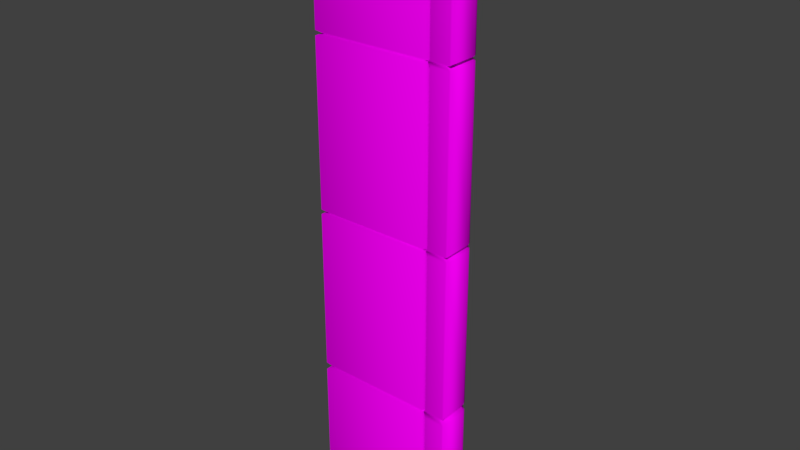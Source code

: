 # Source: sidewalk_-_Copy.blend  (saved by Blender 2.79.0; exported with 4.5.12 LTS)
import bpy
from mathutils import Matrix  # noqa: F401  (used for matrix-valued properties, if any)

bpy.ops.wm.read_factory_settings(use_empty=True)
scene = bpy.context.scene
scene.name = 'Scene'

# ---- collections
col_collection_1 = bpy.data.collections.new('Collection 1'); scene.collection.children.link(col_collection_1)

# ---- images (referenced by path relative to the original .blend; pixels are not part of the script)
import os
ASSET_DIR = os.environ.get("B2B_ASSET_DIR", "")  # directory of the original .blend (textures are referenced by path, not embedded)
HERE = os.path.dirname(os.path.abspath(__file__))  # packed textures are extracted next to this script under _unpacked/

def load_image(name, relpath, width, height, colorspace="sRGB"):
    """Load a texture the original file referenced (path relative to the .blend, or extracted next to this script)."""
    p = next((c for c in (os.path.join(HERE, relpath), os.path.join(ASSET_DIR, relpath)) if relpath and os.path.exists(c)), "")
    if p:
        img = bpy.data.images.load(p, check_existing=True)
        img.name = name
    else:  # same state as the original file: an image datablock whose file is absent (Cycles renders it pink)
        img = bpy.data.images.new(name, width, height)
        img.source = "FILE"
        img.filepath = "//" + (relpath or name)
    img.colorspace_settings.name = colorspace
    return img
img_free_white_concrete_texture_jpg = load_image('Free-White-Concrete-Texture.jpg', 'Free-White-Concrete-Texture.jpg', 1024, 1024, 'sRGB')

# ---- materials (node trees are filled in below, after node groups)
mat_material_001 = bpy.data.materials.new('Material.001')
mat_material_001.alpha_threshold = 0.0
mat_material_001.roughness = 0.5

# ---- material node trees
mat_material_001.use_nodes = True; mat_material_001.node_tree.nodes.clear()
_N = mat_material_001.node_tree.nodes; _L = mat_material_001.node_tree.links
n0 = _N.new('ShaderNodeOutputMaterial'); n0.name = 'Material Output'; n0.location = (300, 300)
n1 = _N.new('ShaderNodeBsdfDiffuse'); n1.name = 'Diffuse BSDF'; n1.location = (10, 300)
n2 = _N.new('ShaderNodeTexBrick'); n2.name = 'Brick Texture'; n2.location = (-29, 166)
n3 = _N.new('ShaderNodeTexImage'); n3.name = 'Image Texture'; n3.location = (-188, 324)
n3.width = 140
n3.image = img_free_white_concrete_texture_jpg
_L.new(n1.outputs[0], n0.inputs[0])
_L.new(n3.outputs[0], n1.inputs[0])
n0.is_active_output = True

# ---- world
world_world = bpy.data.worlds.new('World'); scene.world = world_world
world_world.color = (0.05088, 0.05088, 0.05088)
world_world.use_sun_shadow = False
world_world.sun_shadow_jitter_overblur = 0.0
world_world.cycles.sampling_method = 'MANUAL'

# ---- meshes
me_cube = bpy.data.meshes.new('Cube')
me_cube.from_pydata([(0.9518, 0.251, -1.0), (0.9229, -0.9118, -1.0), (-0.8771, -0.9118, -1.0), (-0.8771, 0.8882, -1.0), (0.9518, 0.251, 1.0), (0.9229, -0.9118, 1.0), (-0.8771, -0.9118, 1.0), (-0.8771, 0.8882, 1.0), (0.6407, 0.8018, -1.0), (0.6407, -0.8124, -1.0), (0.6407, 0.8018, 1.0), (0.6407, -0.8124, 1.0), (0.9819, 0.292, -0.5841), (0.9819, 0.292, -0.5587), (0.9819, 0.292, -0.00793), (0.9819, 0.292, 0.00793), (0.9819, 0.292, 0.5635), (0.9819, 0.292, 0.5794), (1.0, -1.0, -0.5841), (1.0, -1.0, -0.5587), (1.0, -1.0, -0.00793), (1.0, -1.0, 0.00793), (1.0, -1.0, 0.5635), (1.0, -1.0, 0.5794), (-1.0, -1.0, -0.5841), (-1.0, -1.0, -0.5587), (-1.0, -1.0, -0.00793), (-1.0, -1.0, 0.00793), (-1.0, -1.0, 0.5635), (-1.0, -1.0, 0.5794), (-1.0, 1.0, -0.5841), (-1.0, 1.0, -0.5587), (-1.0, 1.0, -0.00793), (-1.0, 1.0, 0.00793), (-1.0, 1.0, 0.5635), (-1.0, 1.0, 0.5794), (0.6865, 0.902, -0.5841), (0.6865, 0.902, -0.5587), (0.6865, 0.902, -0.00793), (0.6865, 0.902, 0.00793), (0.6865, 0.902, 0.5635), (0.6865, 0.902, 0.5794), (0.6865, -0.8915, 0.5794), (0.6865, -0.8915, 0.5635), (0.6865, -0.8915, 0.00793), (0.6865, -0.8915, -0.00793), (0.6865, -0.8915, -0.5587), (0.6865, -0.8915, -0.5841), (0.9819, 0.292, 0.9886), (1.0, -1.0, 0.9886), (-1.0, -1.0, 0.9886), (-1.0, 1.0, 0.9886), (0.6865, 0.902, 0.9886), (0.6865, -0.8915, 0.9886), (0.6865, -0.8915, -0.9882), (0.9819, 0.292, -0.9882), (1.0, -1.0, -0.9882), (-1.0, -1.0, -0.9882), (-1.0, 1.0, -0.9882), (0.6865, 0.902, -0.9882), (0.9518, 0.251, 0.5714), (0.9229, -0.9118, 0.5714), (-0.8771, -0.9118, 0.5714), (-0.8771, 0.8882, 0.5714), (0.6407, 0.8018, 0.5714), (0.6407, -0.8124, 0.5714), (0.9518, 0.2511, 0.0), (0.923, -0.9119, 0.0), (-0.8773, -0.9119, 0.0), (-0.8773, 0.8883, 0.0), (0.6408, 0.8019, 0.0), (0.6407, -0.8125, 0.0), (0.9518, 0.251, -0.5714), (0.9229, -0.9118, -0.5714), (-0.8771, -0.9118, -0.5714), (-0.8771, 0.8882, -0.5714), (0.6407, 0.8018, -0.5714), (0.6407, -0.8124, -0.5714), (0.6624, 0.8391, -1.0), (0.6624, -0.9118, -1.0), (0.6624, 0.8391, 1.0), (0.6624, -0.9118, 1.0), (0.7106, -1.0, -0.5841), (0.7106, -1.0, -0.5587), (0.7106, -1.0, -0.00793), (0.7106, -1.0, 0.00793), (0.7106, -1.0, 0.5635), (0.7106, -1.0, 0.5794), (0.7106, 0.9454, 0.5794), (0.7106, 0.9454, 0.5635), (0.7106, 0.9454, 0.00793), (0.7106, 0.9454, -0.00793), (0.7106, 0.9454, -0.5587), (0.7106, 0.9454, -0.5841), (0.7106, 0.9454, 0.9886), (0.7106, -1.0, 0.9886), (0.7106, -1.0, -0.9882), (0.7106, 0.9454, -0.9882), (0.6624, 0.8391, 0.5714), (0.6624, -0.9118, 0.5714), (0.6625, 0.8392, 0.0), (0.6625, -0.9119, 0.0), (0.6624, 0.8391, -0.5714), (0.6624, -0.9118, -0.5714), (0.6184, 0.8882, -1.0), (0.6184, -0.9118, -1.0), (0.6184, 0.8882, 1.0), (0.6184, -0.9118, 1.0), (0.6616, 1.0, 0.5794), (0.6616, 1.0, 0.5635), (0.6616, 1.0, 0.00793), (0.6616, 1.0, -0.00793), (0.6616, 1.0, -0.5587), (0.6616, 1.0, -0.5841), (0.6616, -1.0, -0.5841), (0.6616, -1.0, -0.5587), (0.6616, -1.0, -0.00793), (0.6616, -1.0, 0.00793), (0.6616, -1.0, 0.5635), (0.6616, -1.0, 0.5794), (0.6616, 1.0, 0.9886), (0.6616, -1.0, 0.9886), (0.6616, -1.0, -0.9882), (0.6616, 1.0, -0.9882), (0.6184, -0.9118, 0.5714), (0.6184, 0.8882, 0.5714), (0.6184, -0.9119, 0.0), (0.6184, 0.8883, 0.0), (0.6184, -0.9118, -0.5714), (0.6184, 0.8882, -0.5714), (0.9074, 0.2861, -1.0), (0.9074, -0.9118, -1.0), (0.9074, 0.2861, 1.0), (0.9074, -0.9118, 1.0), (0.9828, -1.0, -0.5841), (0.9828, -1.0, -0.5587), (0.9828, -1.0, -0.00793), (0.9828, -1.0, 0.00793), (0.9828, -1.0, 0.5635), (0.9828, -1.0, 0.5794), (0.9828, 0.331, 0.5794), (0.9828, 0.331, 0.5635), (0.9828, 0.331, 0.00793), (0.9828, 0.331, -0.00793), (0.9828, 0.331, -0.5587), (0.9828, 0.331, -0.5841), (0.9828, 0.331, 0.9886), (0.9828, -1.0, 0.9886), (0.9828, -1.0, -0.9882), (0.9828, 0.331, -0.9882), (0.9074, 0.2861, 0.5714), (0.9074, -0.9118, 0.5714), (0.9075, 0.2861, 0.0), (0.9074, -0.9119, 0.0), (0.9074, 0.2861, -0.5714), (0.9074, -0.9118, -0.5714), (0.9229, 0.177, -1.0), (-0.8771, 0.7736, -1.0), (0.9229, 0.177, 1.0), (-0.8771, 0.7736, 1.0), (0.6407, 0.699, 1.0), (0.6407, 0.699, -1.0), (-1.0, 0.8726, -0.5841), (-1.0, 0.8726, -0.5587), (-1.0, 0.8726, -0.00793), (-1.0, 0.8726, 0.00793), (-1.0, 0.8726, 0.5635), (-1.0, 0.8726, 0.5794), (1.0, 0.2097, -0.5841), (1.0, 0.2097, -0.5587), (1.0, 0.2097, -0.00793), (1.0, 0.2097, 0.00793), (1.0, 0.2097, 0.5635), (1.0, 0.2097, 0.5794), (-1.0, 0.8726, 0.9886), (1.0, 0.2097, 0.9886), (1.0, 0.2097, -0.9882), (-1.0, 0.8726, -0.9882), (0.9229, 0.177, 0.5714), (-0.8771, 0.7736, 0.5714), (0.923, 0.177, 0.0), (-0.8773, 0.7737, 0.0), (0.9229, 0.177, -0.5714), (-0.8771, 0.7736, -0.5714), (0.6624, 0.7276, -1.0), (0.6624, 0.7276, 1.0), (0.6184, 0.7736, 1.0), (0.6184, 0.7736, -1.0), (0.9074, 0.2098, 1.0), (0.9074, 0.2098, -1.0)], [], [(187, 105, 2, 157), (186, 159, 6, 107), (175, 158, 5, 49), (121, 107, 6, 50), (174, 159, 7, 51), (123, 104, 3, 58), (97, 78, 8, 59), (95, 81, 11, 53), (185, 160, 11, 81), (184, 79, 9, 161), (96, 82, 47, 54), (103, 83, 46, 77), (83, 84, 45, 46), (101, 85, 44, 71), (85, 86, 43, 44), (99, 87, 42, 65), (94, 88, 41, 52), (98, 89, 40, 64), (89, 90, 39, 40), (100, 91, 38, 70), (91, 92, 37, 38), (102, 93, 36, 76), (120, 108, 35, 51), (125, 109, 34, 63), (109, 110, 33, 34), (127, 111, 32, 69), (111, 112, 31, 32), (129, 113, 30, 75), (177, 162, 30, 58), (183, 163, 31, 75), (163, 164, 32, 31), (181, 165, 33, 69), (165, 166, 34, 33), (179, 167, 35, 63), (122, 114, 24, 57), (128, 115, 25, 74), (115, 116, 26, 25), (126, 117, 27, 68), (117, 118, 28, 27), (124, 119, 29, 62), (176, 168, 18, 56), (182, 169, 19, 73), (169, 170, 20, 19), (180, 171, 21, 67), (171, 172, 22, 21), (178, 173, 23, 61), (106, 120, 51, 7), (80, 94, 52, 10), (87, 95, 53, 42), (167, 174, 51, 35), (119, 121, 50, 29), (173, 175, 49, 23), (156, 176, 56, 1), (105, 122, 57, 2), (157, 177, 58, 3), (79, 96, 54, 9), (93, 97, 59, 36), (113, 123, 58, 30), (172, 178, 61, 22), (118, 124, 62, 28), (166, 179, 63, 34), (108, 125, 63, 35), (88, 98, 64, 41), (86, 99, 65, 43), (170, 180, 67, 20), (116, 126, 68, 26), (164, 181, 69, 32), (110, 127, 69, 33), (90, 100, 70, 39), (84, 101, 71, 45), (168, 182, 73, 18), (114, 128, 74, 24), (162, 183, 75, 30), (112, 129, 75, 31), (92, 102, 76, 37), (82, 103, 77, 47), (134, 155, 103, 82), (144, 154, 102, 92), (136, 153, 101, 84), (142, 152, 100, 90), (138, 151, 99, 86), (140, 150, 98, 88), (145, 149, 97, 93), (131, 148, 96, 79), (139, 147, 95, 87), (132, 146, 94, 80), (154, 145, 93, 102), (143, 144, 92, 91), (152, 143, 91, 100), (141, 142, 90, 89), (150, 141, 89, 98), (146, 140, 88, 94), (151, 139, 87, 99), (137, 138, 86, 85), (153, 137, 85, 101), (135, 136, 84, 83), (155, 135, 83, 103), (148, 134, 82, 96), (189, 131, 79, 184), (188, 185, 81, 133), (147, 133, 81, 95), (149, 130, 78, 97), (37, 76, 129, 112), (47, 77, 128, 114), (39, 70, 127, 110), (45, 71, 126, 116), (41, 64, 125, 108), (43, 65, 124, 118), (36, 59, 123, 113), (9, 54, 122, 105), (42, 53, 121, 119), (10, 52, 120, 106), (65, 42, 119, 124), (44, 43, 118, 117), (71, 44, 117, 126), (46, 45, 116, 115), (77, 46, 115, 128), (54, 47, 114, 122), (76, 36, 113, 129), (38, 37, 112, 111), (70, 38, 111, 127), (40, 39, 110, 109), (64, 40, 109, 125), (52, 41, 108, 120), (59, 8, 104, 123), (53, 11, 107, 121), (160, 186, 107, 11), (161, 9, 105, 187), (55, 0, 130, 149), (49, 5, 133, 147), (158, 188, 133, 5), (156, 1, 131, 189), (56, 18, 134, 148), (73, 19, 135, 155), (19, 20, 136, 135), (67, 21, 137, 153), (21, 22, 138, 137), (61, 23, 139, 151), (48, 17, 140, 146), (60, 16, 141, 150), (16, 15, 142, 141), (66, 14, 143, 152), (14, 13, 144, 143), (72, 12, 145, 154), (4, 48, 146, 132), (23, 49, 147, 139), (1, 56, 148, 131), (12, 55, 149, 145), (17, 60, 150, 140), (22, 61, 151, 138), (15, 66, 152, 142), (20, 67, 153, 136), (13, 72, 154, 144), (18, 73, 155, 134), (0, 156, 189, 130), (4, 132, 188, 158), (8, 161, 187, 104), (10, 106, 186, 160), (132, 80, 185, 188), (130, 189, 184, 78), (24, 74, 183, 162), (12, 72, 182, 168), (26, 68, 181, 164), (14, 66, 180, 170), (28, 62, 179, 166), (16, 60, 178, 172), (2, 57, 177, 157), (0, 55, 176, 156), (17, 48, 175, 173), (29, 50, 174, 167), (60, 17, 173, 178), (15, 16, 172, 171), (66, 15, 171, 180), (13, 14, 170, 169), (72, 13, 169, 182), (55, 12, 168, 176), (62, 29, 167, 179), (27, 28, 166, 165), (68, 27, 165, 181), (25, 26, 164, 163), (74, 25, 163, 183), (57, 24, 162, 177), (78, 184, 161, 8), (80, 10, 160, 185), (50, 6, 159, 174), (48, 4, 158, 175), (106, 7, 159, 186), (104, 187, 157, 3)])
me_cube.polygons.foreach_set('use_smooth', [True] * 188)
_uv = me_cube.uv_layers.new(name='UVMap')
_uv.uv.foreach_set('vector', [0.5, 0.5, 1.0, 0.5, 1.0, 1.0, 0.5, 1.0, 0.5, 0.5, 1.0, 0.5, 1.0, 1.0, 0.5, 1.0, 0.4875, 0.04909, 0.5634, 0.04909, 0.5634, 0.08704, 0.4875, 0.08704, 0.4875, 0.04909, 0.5634, 0.04909, 0.5634, 0.08704, 0.4875, 0.08704, 0.4875, 0.04909, 0.5634, 0.04909, 0.5634, 0.08704, 0.4875, 0.08704, 0.4606, 0.07333, 0.5685, 0.07333, 0.5685, 0.1273, 0.4606, 0.1273, 0.4606, 0.07333, 0.5685, 0.07333, 0.5685, 0.1273, 0.4606, 0.1273, 0.4875, 0.04909, 0.5634, 0.04909, 0.5634, 0.08704, 0.4875, 0.08704, 0.5, 0.5, 1.0, 0.5, 1.0, 1.0, 0.5, 1.0, 0.5, 0.5, 1.0, 0.5, 1.0, 1.0, 0.5, 1.0, 0.6491, 0.7085, 0.7727, 0.7085, 0.7727, 0.7703, 0.6491, 0.7703, 0.4562, 0.05394, 0.5656, 0.05394, 0.5656, 0.1087, 0.4562, 0.1087, 0.6491, 0.7085, 0.7727, 0.7085, 0.7727, 0.7703, 0.6491, 0.7703, 0.4791, 0.07818, 0.5791, 0.07818, 0.5791, 0.1282, 0.4791, 0.1282, 0.6491, 0.7085, 0.7727, 0.7085, 0.7727, 0.7703, 0.6491, 0.7703, 0.4635, 0.07818, 0.5801, 0.07818, 0.5801, 0.1365, 0.4635, 0.1365, 0.6491, 0.7085, 0.7727, 0.7085, 0.7727, 0.7703, 0.6491, 0.7703, 0.4635, 0.07818, 0.5801, 0.07818, 0.5801, 0.1365, 0.4635, 0.1365, 0.6491, 0.7085, 0.7727, 0.7085, 0.7727, 0.7703, 0.6491, 0.7703, 0.4791, 0.07818, 0.5791, 0.07818, 0.5791, 0.1282, 0.4791, 0.1282, 0.6491, 0.7085, 0.7727, 0.7085, 0.7727, 0.7703, 0.6491, 0.7703, 0.4562, 0.05394, 0.5656, 0.05394, 0.5656, 0.1087, 0.4562, 0.1087, 0.6491, 0.7085, 0.7727, 0.7085, 0.7727, 0.7703, 0.6491, 0.7703, 0.4635, 0.07818, 0.5801, 0.07818, 0.5801, 0.1365, 0.4635, 0.1365, 0.6491, 0.7085, 0.7727, 0.7085, 0.7727, 0.7703, 0.6491, 0.7703, 0.4791, 0.07818, 0.5791, 0.07818, 0.5791, 0.1282, 0.4791, 0.1282, 0.6491, 0.7085, 0.7727, 0.7085, 0.7727, 0.7703, 0.6491, 0.7703, 0.4562, 0.05394, 0.5656, 0.05394, 0.5656, 0.1087, 0.4562, 0.1087, 0.6491, 0.7085, 0.7727, 0.7085, 0.7727, 0.7703, 0.6491, 0.7703, 0.4562, 0.05394, 0.5656, 0.05394, 0.5656, 0.1087, 0.4562, 0.1087, 0.6491, 0.7085, 0.7727, 0.7085, 0.7727, 0.7703, 0.6491, 0.7703, 0.4791, 0.07818, 0.5791, 0.07818, 0.5791, 0.1282, 0.4791, 0.1282, 0.6491, 0.7085, 0.7727, 0.7085, 0.7727, 0.7703, 0.6491, 0.7703, 0.4635, 0.07818, 0.5801, 0.07818, 0.5801, 0.1365, 0.4635, 0.1365, 0.6491, 0.7085, 0.7727, 0.7085, 0.7727, 0.7703, 0.6491, 0.7703, 0.4562, 0.05394, 0.5656, 0.05394, 0.5656, 0.1087, 0.4562, 0.1087, 0.6491, 0.7085, 0.7727, 0.7085, 0.7727, 0.7703, 0.6491, 0.7703, 0.4791, 0.07818, 0.5791, 0.07818, 0.5791, 0.1282, 0.4791, 0.1282, 0.6491, 0.7085, 0.7727, 0.7085, 0.7727, 0.7703, 0.6491, 0.7703, 0.4635, 0.07818, 0.5801, 0.07818, 0.5801, 0.1365, 0.4635, 0.1365, 0.6491, 0.7085, 0.7727, 0.7085, 0.7727, 0.7703, 0.6491, 0.7703, 0.4562, 0.05394, 0.5656, 0.05394, 0.5656, 0.1087, 0.4562, 0.1087, 0.6491, 0.7085, 0.7727, 0.7085, 0.7727, 0.7703, 0.6491, 0.7703, 0.4791, 0.07818, 0.5791, 0.07818, 0.5791, 0.1282, 0.4791, 0.1282, 0.6491, 0.7085, 0.7727, 0.7085, 0.7727, 0.7703, 0.6491, 0.7703, 0.4635, 0.07818, 0.5801, 0.07818, 0.5801, 0.1365, 0.4635, 0.1365, 0.4875, 0.04909, 0.5634, 0.04909, 0.5634, 0.08704, 0.4875, 0.08704, 0.4875, 0.04909, 0.5634, 0.04909, 0.5634, 0.08704, 0.4875, 0.08704, 0.6491, 0.7085, 0.7727, 0.7085, 0.7727, 0.7703, 0.6491, 0.7703, 0.6491, 0.7085, 0.7727, 0.7085, 0.7727, 0.7703, 0.6491, 0.7703, 0.6491, 0.7085, 0.7727, 0.7085, 0.7727, 0.7703, 0.6491, 0.7703, 0.6491, 0.7085, 0.7727, 0.7085, 0.7727, 0.7703, 0.6491, 0.7703, 0.4606, 0.07333, 0.5685, 0.07333, 0.5685, 0.1273, 0.4606, 0.1273, 0.4606, 0.07333, 0.5685, 0.07333, 0.5685, 0.1273, 0.4606, 0.1273, 0.4606, 0.07333, 0.5685, 0.07333, 0.5685, 0.1273, 0.4606, 0.1273, 0.4606, 0.07333, 0.5685, 0.07333, 0.5685, 0.1273, 0.4606, 0.1273, 0.6491, 0.7085, 0.7727, 0.7085, 0.7727, 0.7703, 0.6491, 0.7703, 0.6491, 0.7085, 0.7727, 0.7085, 0.7727, 0.7703, 0.6491, 0.7703, 0.4635, 0.07818, 0.5801, 0.07818, 0.5801, 0.1365, 0.4635, 0.1365, 0.4635, 0.07818, 0.5801, 0.07818, 0.5801, 0.1365, 0.4635, 0.1365, 0.4635, 0.07818, 0.5801, 0.07818, 0.5801, 0.1365, 0.4635, 0.1365, 0.4635, 0.07818, 0.5801, 0.07818, 0.5801, 0.1365, 0.4635, 0.1365, 0.4635, 0.07818, 0.5801, 0.07818, 0.5801, 0.1365, 0.4635, 0.1365, 0.4635, 0.07818, 0.5801, 0.07818, 0.5801, 0.1365, 0.4635, 0.1365, 0.4791, 0.07818, 0.5791, 0.07818, 0.5791, 0.1282, 0.4791, 0.1282, 0.4791, 0.07818, 0.5791, 0.07818, 0.5791, 0.1282, 0.4791, 0.1282, 0.4791, 0.07818, 0.5791, 0.07818, 0.5791, 0.1282, 0.4791, 0.1282, 0.4791, 0.07818, 0.5791, 0.07818, 0.5791, 0.1282, 0.4791, 0.1282, 0.4791, 0.07818, 0.5791, 0.07818, 0.5791, 0.1282, 0.4791, 0.1282, 0.4791, 0.07818, 0.5791, 0.07818, 0.5791, 0.1282, 0.4791, 0.1282, 0.4562, 0.05394, 0.5656, 0.05394, 0.5656, 0.1087, 0.4562, 0.1087, 0.4562, 0.05394, 0.5656, 0.05394, 0.5656, 0.1087, 0.4562, 0.1087, 0.4562, 0.05394, 0.5656, 0.05394, 0.5656, 0.1087, 0.4562, 0.1087, 0.4562, 0.05394, 0.5656, 0.05394, 0.5656, 0.1087, 0.4562, 0.1087, 0.4562, 0.05394, 0.5656, 0.05394, 0.5656, 0.1087, 0.4562, 0.1087, 0.4562, 0.05394, 0.5656, 0.05394, 0.5656, 0.1087, 0.4562, 0.1087, 0.4562, 0.02657, 0.5656, 0.02657, 0.5656, 0.05394, 0.4562, 0.05394, 0.4562, 0.02657, 0.5656, 0.02657, 0.5656, 0.05394, 0.4562, 0.05394, 0.4791, 0.0532, 0.5791, 0.0532, 0.5791, 0.07818, 0.4791, 0.07818, 0.4791, 0.0532, 0.5791, 0.0532, 0.5791, 0.07818, 0.4791, 0.07818, 0.4635, 0.04903, 0.5801, 0.04903, 0.5801, 0.07818, 0.4635, 0.07818, 0.4635, 0.04903, 0.5801, 0.04903, 0.5801, 0.07818, 0.4635, 0.07818, 0.6491, 0.6776, 0.7727, 0.6776, 0.7727, 0.7085, 0.6491, 0.7085, 0.4606, 0.04637, 0.5685, 0.04637, 0.5685, 0.07333, 0.4606, 0.07333, 0.6491, 0.6776, 0.7727, 0.6776, 0.7727, 0.7085, 0.6491, 0.7085, 0.4875, 0.03012, 0.5634, 0.03012, 0.5634, 0.04909, 0.4875, 0.04909, 0.4562, 0.02657, 0.5656, 0.02657, 0.5656, 0.05394, 0.4562, 0.05394, 0.6491, 0.6776, 0.7727, 0.6776, 0.7727, 0.7085, 0.6491, 0.7085, 0.4791, 0.0532, 0.5791, 0.0532, 0.5791, 0.07818, 0.4791, 0.07818, 0.6491, 0.6776, 0.7727, 0.6776, 0.7727, 0.7085, 0.6491, 0.7085, 0.4635, 0.04903, 0.5801, 0.04903, 0.5801, 0.07818, 0.4635, 0.07818, 0.6491, 0.6776, 0.7727, 0.6776, 0.7727, 0.7085, 0.6491, 0.7085, 0.4635, 0.04903, 0.5801, 0.04903, 0.5801, 0.07818, 0.4635, 0.07818, 0.6491, 0.6776, 0.7727, 0.6776, 0.7727, 0.7085, 0.6491, 0.7085, 0.4791, 0.0532, 0.5791, 0.0532, 0.5791, 0.07818, 0.4791, 0.07818, 0.6491, 0.6776, 0.7727, 0.6776, 0.7727, 0.7085, 0.6491, 0.7085, 0.4562, 0.02657, 0.5656, 0.02657, 0.5656, 0.05394, 0.4562, 0.05394, 0.6491, 0.6776, 0.7727, 0.6776, 0.7727, 0.7085, 0.6491, 0.7085, 0.5, 0.25, 1.0, 0.25, 1.0, 0.5, 0.5, 0.5, 0.25, 0.5, 0.5, 0.5, 0.5, 1.0, 0.25, 1.0, 0.4875, 0.03012, 0.5634, 0.03012, 0.5634, 0.04909, 0.4875, 0.04909, 0.4606, 0.04637, 0.5685, 0.04637, 0.5685, 0.07333, 0.4606, 0.07333, 0.4562, -0.0007938, 0.5656, -0.0007938, 0.5656, 0.05394, 0.4562, 0.05394, 0.4562, -0.0007938, 0.5656, -0.0007938, 0.5656, 0.05394, 0.4562, 0.05394, 0.4791, 0.02821, 0.5791, 0.02821, 0.5791, 0.07818, 0.4791, 0.07818, 0.4791, 0.02821, 0.5791, 0.02821, 0.5791, 0.07818, 0.4791, 0.07818, 0.4635, 0.01988, 0.5801, 0.01988, 0.5801, 0.07818, 0.4635, 0.07818, 0.4635, 0.01988, 0.5801, 0.01988, 0.5801, 0.07818, 0.4635, 0.07818, 0.6491, 0.6467, 0.7727, 0.6467, 0.7727, 0.7085, 0.6491, 0.7085, 0.4606, 0.0194, 0.5685, 0.0194, 0.5685, 0.07333, 0.4606, 0.07333, 0.6491, 0.6467, 0.7727, 0.6467, 0.7727, 0.7085, 0.6491, 0.7085, 0.4875, 0.01114, 0.5634, 0.01114, 0.5634, 0.04909, 0.4875, 0.04909, 0.4635, 0.01988, 0.5801, 0.01988, 0.5801, 0.07818, 0.4635, 0.07818, 0.6491, 0.6467, 0.7727, 0.6467, 0.7727, 0.7085, 0.6491, 0.7085, 0.4791, 0.02821, 0.5791, 0.02821, 0.5791, 0.07818, 0.4791, 0.07818, 0.6491, 0.6467, 0.7727, 0.6467, 0.7727, 0.7085, 0.6491, 0.7085, 0.4562, -0.0007938, 0.5656, -0.0007938, 0.5656, 0.05394, 0.4562, 0.05394, 0.6491, 0.6467, 0.7727, 0.6467, 0.7727, 0.7085, 0.6491, 0.7085, 0.4562, -0.0007938, 0.5656, -0.0007938, 0.5656, 0.05394, 0.4562, 0.05394, 0.6491, 0.6467, 0.7727, 0.6467, 0.7727, 0.7085, 0.6491, 0.7085, 0.4791, 0.02821, 0.5791, 0.02821, 0.5791, 0.07818, 0.4791, 0.07818, 0.6491, 0.6467, 0.7727, 0.6467, 0.7727, 0.7085, 0.6491, 0.7085, 0.4635, 0.01988, 0.5801, 0.01988, 0.5801, 0.07818, 0.4635, 0.07818, 0.6491, 0.6467, 0.7727, 0.6467, 0.7727, 0.7085, 0.6491, 0.7085, 0.4606, 0.0194, 0.5685, 0.0194, 0.5685, 0.07333, 0.4606, 0.07333, 0.4875, 0.01114, 0.5634, 0.01114, 0.5634, 0.04909, 0.4875, 0.04909, 0.0, 0.5, 0.5, 0.5, 0.5, 1.0, 0.0, 1.0, 0.5, 0.0, 1.0, 0.0, 1.0, 0.5, 0.5, 0.5, 0.4606, 0.0194, 0.5685, 0.0194, 0.5685, 0.04637, 0.4606, 0.04637, 0.4875, 0.01114, 0.5634, 0.01114, 0.5634, 0.03012, 0.4875, 0.03012, 0.0, 0.5, 0.25, 0.5, 0.25, 1.0, 0.0, 1.0, 0.5, 0.0, 1.0, 0.0, 1.0, 0.25, 0.5, 0.25, 0.6491, 0.6467, 0.7727, 0.6467, 0.7727, 0.6776, 0.6491, 0.6776, 0.4562, -0.0007938, 0.5656, -0.0007938, 0.5656, 0.02657, 0.4562, 0.02657, 0.6491, 0.6467, 0.7727, 0.6467, 0.7727, 0.6776, 0.6491, 0.6776, 0.4791, 0.02821, 0.5791, 0.02821, 0.5791, 0.0532, 0.4791, 0.0532, 0.6491, 0.6467, 0.7727, 0.6467, 0.7727, 0.6776, 0.6491, 0.6776, 0.4635, 0.01988, 0.5801, 0.01988, 0.5801, 0.04903, 0.4635, 0.04903, 0.6491, 0.6467, 0.7727, 0.6467, 0.7727, 0.6776, 0.6491, 0.6776, 0.4635, 0.01988, 0.5801, 0.01988, 0.5801, 0.04903, 0.4635, 0.04903, 0.6491, 0.6467, 0.7727, 0.6467, 0.7727, 0.6776, 0.6491, 0.6776, 0.4791, 0.02821, 0.5791, 0.02821, 0.5791, 0.0532, 0.4791, 0.0532, 0.6491, 0.6467, 0.7727, 0.6467, 0.7727, 0.6776, 0.6491, 0.6776, 0.4562, -0.0007938, 0.5656, -0.0007938, 0.5656, 0.02657, 0.4562, 0.02657, 0.4875, 0.01114, 0.5634, 0.01114, 0.5634, 0.03012, 0.4875, 0.03012, 0.6491, 0.6467, 0.7727, 0.6467, 0.7727, 0.6776, 0.6491, 0.6776, 0.4606, 0.0194, 0.5685, 0.0194, 0.5685, 0.04637, 0.4606, 0.04637, 0.6491, 0.6467, 0.7727, 0.6467, 0.7727, 0.6776, 0.6491, 0.6776, 0.4635, 0.01988, 0.5801, 0.01988, 0.5801, 0.04903, 0.4635, 0.04903, 0.4635, 0.01988, 0.5801, 0.01988, 0.5801, 0.04903, 0.4635, 0.04903, 0.4791, 0.02821, 0.5791, 0.02821, 0.5791, 0.0532, 0.4791, 0.0532, 0.4791, 0.02821, 0.5791, 0.02821, 0.5791, 0.0532, 0.4791, 0.0532, 0.4562, -0.0007938, 0.5656, -0.0007938, 0.5656, 0.02657, 0.4562, 0.02657, 0.4562, -0.0007938, 0.5656, -0.0007938, 0.5656, 0.02657, 0.4562, 0.02657, 0.0, 0.0, 0.5, 0.0, 0.5, 0.25, 0.0, 0.25, 0.0, 0.0, 0.25, 0.0, 0.25, 0.5, 0.0, 0.5, 0.0, 0.0, 0.5, 0.0, 0.5, 0.5, 0.0, 0.5, 0.0, 0.0, 0.5, 0.0, 0.5, 0.5, 0.0, 0.5, 0.25, 0.0, 0.5, 0.0, 0.5, 0.5, 0.25, 0.5, 0.0, 0.25, 0.5, 0.25, 0.5, 0.5, 0.0, 0.5, 0.4562, -0.0007938, 0.5656, -0.0007938, 0.5656, 0.05394, 0.4562, 0.05394, 0.4562, -0.0007938, 0.5656, -0.0007938, 0.5656, 0.05394, 0.4562, 0.05394, 0.4791, 0.02821, 0.5791, 0.02821, 0.5791, 0.07818, 0.4791, 0.07818, 0.4791, 0.02821, 0.5791, 0.02821, 0.5791, 0.07818, 0.4791, 0.07818, 0.4635, 0.01988, 0.5801, 0.01988, 0.5801, 0.07818, 0.4635, 0.07818, 0.4635, 0.01988, 0.5801, 0.01988, 0.5801, 0.07818, 0.4635, 0.07818, 0.4606, 0.0194, 0.5685, 0.0194, 0.5685, 0.07333, 0.4606, 0.07333, 0.4606, 0.0194, 0.5685, 0.0194, 0.5685, 0.07333, 0.4606, 0.07333, 0.6491, 0.6467, 0.7727, 0.6467, 0.7727, 0.7085, 0.6491, 0.7085, 0.6491, 0.6467, 0.7727, 0.6467, 0.7727, 0.7085, 0.6491, 0.7085, 0.4635, 0.01988, 0.5801, 0.01988, 0.5801, 0.07818, 0.4635, 0.07818, 0.6491, 0.6467, 0.7727, 0.6467, 0.7727, 0.7085, 0.6491, 0.7085, 0.4791, 0.02821, 0.5791, 0.02821, 0.5791, 0.07818, 0.4791, 0.07818, 0.6491, 0.6467, 0.7727, 0.6467, 0.7727, 0.7085, 0.6491, 0.7085, 0.4562, -0.0007938, 0.5656, -0.0007938, 0.5656, 0.05394, 0.4562, 0.05394, 0.6491, 0.6467, 0.7727, 0.6467, 0.7727, 0.7085, 0.6491, 0.7085, 0.4635, 0.01988, 0.5801, 0.01988, 0.5801, 0.07818, 0.4635, 0.07818, 0.6491, 0.6467, 0.7727, 0.6467, 0.7727, 0.7085, 0.6491, 0.7085, 0.4791, 0.02821, 0.5791, 0.02821, 0.5791, 0.07818, 0.4791, 0.07818, 0.6491, 0.6467, 0.7727, 0.6467, 0.7727, 0.7085, 0.6491, 0.7085, 0.4562, -0.0007938, 0.5656, -0.0007938, 0.5656, 0.05394, 0.4562, 0.05394, 0.6491, 0.6467, 0.7727, 0.6467, 0.7727, 0.7085, 0.6491, 0.7085, 0.0, 0.5, 0.5, 0.5, 0.5, 1.0, 0.0, 1.0, 0.5, 0.0, 1.0, 0.0, 1.0, 0.5, 0.5, 0.5, 0.4875, 0.01114, 0.5634, 0.01114, 0.5634, 0.04909, 0.4875, 0.04909, 0.4875, 0.01114, 0.5634, 0.01114, 0.5634, 0.04909, 0.4875, 0.04909, 0.5, 0.0, 1.0, 0.0, 1.0, 0.5, 0.5, 0.5, 0.0, 0.5, 0.5, 0.5, 0.5, 1.0, 0.0, 1.0])
me_cube.materials.append(mat_material_001)
me_cube.use_remesh_preserve_volume = False
me_cube.use_remesh_preserve_attributes = False
me_cube.use_mirror_vertex_groups = False
me_cube.update()

# ---- objects
ob_cube = bpy.data.objects.new('Cube', me_cube)

# ---- transforms, parenting, visibility, modifiers, constraints
ob_cube.location = (0.0, 0.0, 0.0)
ob_cube.scale = (1.0, 0.3511, 4.091)
ob_cube.lock_rotations_4d = False
ob_cube.empty_display_type = 'ARROWS'
ob_cube.lineart.crease_threshold = 0.0

# ---- collection membership
col_collection_1.objects.link(ob_cube)

# ---- scene / render settings (as saved in the file)
scene.frame_start = 1; scene.frame_end = 250; scene.frame_set(1)
scene.render.engine = 'CYCLES'
scene.render.resolution_percentage = 50
scene.render.dither_intensity = 0.0
scene.cycles.use_denoising = False
scene.cycles.samples = 128
scene.cycles.sampling_pattern = 'TABULATED_SOBOL'
scene.cycles.use_adaptive_sampling = False
scene.cycles.use_light_tree = False
scene.cycles.blur_glossy = 0.0
scene.cycles.sample_clamp_indirect = 0.0
scene.view_settings.view_transform = 'Standard'
bpy.context.view_layer.update()

# ---- added for rendering (the .blend has no active camera and no usable light): camera, sun
cam_auto = bpy.data.cameras.new('AutoCamera')
cam_auto.lens = 50.0
cam_auto.sensor_width = 36.0
cam_auto.clip_end = 1000.0
ob_auto_camera = bpy.data.objects.new('AutoCamera', cam_auto)
scene.collection.objects.link(ob_auto_camera)
ob_auto_camera.location = (7.82051, -9.38462, 6.25641)
ob_auto_camera.rotation_euler = (1.09748, -7.21219e-08, 0.694738)
scene.camera = ob_auto_camera
light_auto_sun = bpy.data.lights.new('AutoSun', 'SUN')
light_auto_sun.energy = 3.0
light_auto_sun.angle = 0.0523599
ob_auto_sun = bpy.data.objects.new('AutoSun', light_auto_sun)
scene.collection.objects.link(ob_auto_sun)
ob_auto_sun.rotation_euler = (0.872665, 0.174533, 0.523599)
bpy.context.view_layer.update()
